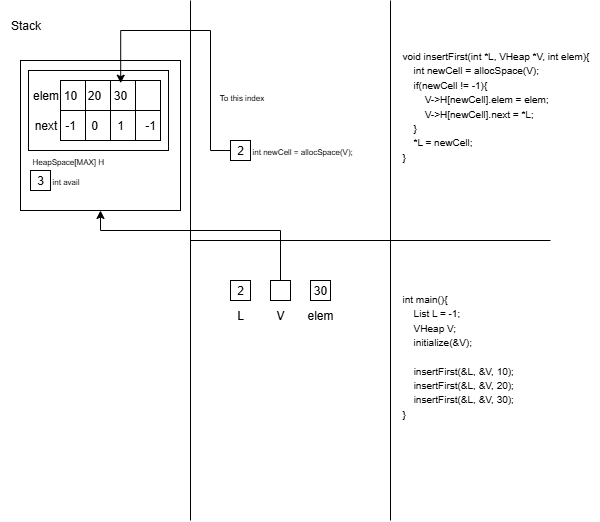

The diagram above was exported from draw.io. Its source (the exported page's mxGraphModel, read from the mxfile embedded in the PNG):
<mxGraphModel dx="1142" dy="464" grid="1" gridSize="10" guides="1" tooltips="1" connect="1" arrows="1" fold="1" page="1" pageScale="1" pageWidth="850" pageHeight="1100" math="0" shadow="0">
  <root>
    <mxCell id="0" />
    <mxCell id="1" parent="0" />
    <mxCell id="q0mLWEDykQGB3j43HluI-23" value="" style="rounded=0;whiteSpace=wrap;html=1;" vertex="1" parent="1">
      <mxGeometry x="30" y="60" width="160" height="150" as="geometry" />
    </mxCell>
    <mxCell id="q0mLWEDykQGB3j43HluI-2" value="" style="endArrow=none;html=1;rounded=0;" edge="1" parent="1">
      <mxGeometry width="50" height="50" relative="1" as="geometry">
        <mxPoint x="200" y="520" as="sourcePoint" />
        <mxPoint x="200" as="targetPoint" />
      </mxGeometry>
    </mxCell>
    <mxCell id="q0mLWEDykQGB3j43HluI-3" value="Stack" style="text;html=1;align=center;verticalAlign=middle;resizable=0;points=[];autosize=1;strokeColor=none;fillColor=none;" vertex="1" parent="1">
      <mxGeometry x="10" y="10" width="50" height="30" as="geometry" />
    </mxCell>
    <mxCell id="q0mLWEDykQGB3j43HluI-19" value="&lt;font style=&quot;font-size: 8px;&quot;&gt;HeapSpace[MAX]&amp;nbsp;H&lt;/font&gt;" style="text;html=1;align=left;verticalAlign=middle;whiteSpace=wrap;rounded=0;" vertex="1" parent="1">
      <mxGeometry x="40" y="150" width="100" height="20" as="geometry" />
    </mxCell>
    <mxCell id="q0mLWEDykQGB3j43HluI-27" value="" style="group" vertex="1" connectable="0" parent="1">
      <mxGeometry x="30" y="70" width="148" height="80" as="geometry" />
    </mxCell>
    <mxCell id="q0mLWEDykQGB3j43HluI-1" value="" style="rounded=0;whiteSpace=wrap;html=1;" vertex="1" parent="q0mLWEDykQGB3j43HluI-27">
      <mxGeometry x="8" width="140" height="80" as="geometry" />
    </mxCell>
    <mxCell id="q0mLWEDykQGB3j43HluI-12" value="" style="rounded=0;whiteSpace=wrap;html=1;" vertex="1" parent="q0mLWEDykQGB3j43HluI-27">
      <mxGeometry x="40" y="10" width="100" height="60" as="geometry" />
    </mxCell>
    <mxCell id="q0mLWEDykQGB3j43HluI-6" value="elem" style="text;html=1;align=center;verticalAlign=middle;resizable=0;points=[];autosize=1;strokeColor=none;fillColor=none;" vertex="1" parent="q0mLWEDykQGB3j43HluI-27">
      <mxGeometry y="10" width="50" height="30" as="geometry" />
    </mxCell>
    <mxCell id="q0mLWEDykQGB3j43HluI-7" value="next" style="text;html=1;align=center;verticalAlign=middle;resizable=0;points=[];autosize=1;strokeColor=none;fillColor=none;" vertex="1" parent="q0mLWEDykQGB3j43HluI-27">
      <mxGeometry y="40" width="50" height="30" as="geometry" />
    </mxCell>
    <mxCell id="q0mLWEDykQGB3j43HluI-13" value="" style="endArrow=none;html=1;rounded=0;exitX=1;exitY=0.5;exitDx=0;exitDy=0;entryX=0;entryY=0.5;entryDx=0;entryDy=0;" edge="1" source="q0mLWEDykQGB3j43HluI-12" target="q0mLWEDykQGB3j43HluI-12" parent="q0mLWEDykQGB3j43HluI-27">
      <mxGeometry width="50" height="50" relative="1" as="geometry">
        <mxPoint x="-38" y="90" as="sourcePoint" />
        <mxPoint x="17" y="-10" as="targetPoint" />
      </mxGeometry>
    </mxCell>
    <mxCell id="q0mLWEDykQGB3j43HluI-22" value="" style="endArrow=none;html=1;rounded=0;exitX=0.25;exitY=1;exitDx=0;exitDy=0;entryX=0.25;entryY=0;entryDx=0;entryDy=0;" edge="1" parent="q0mLWEDykQGB3j43HluI-27" source="q0mLWEDykQGB3j43HluI-12" target="q0mLWEDykQGB3j43HluI-12">
      <mxGeometry width="50" height="50" relative="1" as="geometry">
        <mxPoint x="65" y="70" as="sourcePoint" />
        <mxPoint x="5" y="110" as="targetPoint" />
      </mxGeometry>
    </mxCell>
    <mxCell id="q0mLWEDykQGB3j43HluI-15" value="" style="endArrow=none;html=1;rounded=0;entryX=0.5;entryY=0;entryDx=0;entryDy=0;exitX=0.5;exitY=1;exitDx=0;exitDy=0;" edge="1" source="q0mLWEDykQGB3j43HluI-12" target="q0mLWEDykQGB3j43HluI-12" parent="q0mLWEDykQGB3j43HluI-27">
      <mxGeometry width="50" height="50" relative="1" as="geometry">
        <mxPoint x="72" y="190" as="sourcePoint" />
        <mxPoint x="72" y="70" as="targetPoint" />
      </mxGeometry>
    </mxCell>
    <mxCell id="q0mLWEDykQGB3j43HluI-16" value="" style="endArrow=none;html=1;rounded=0;entryX=0.75;entryY=0;entryDx=0;entryDy=0;exitX=0.75;exitY=1;exitDx=0;exitDy=0;" edge="1" source="q0mLWEDykQGB3j43HluI-12" target="q0mLWEDykQGB3j43HluI-12" parent="q0mLWEDykQGB3j43HluI-27">
      <mxGeometry width="50" height="50" relative="1" as="geometry">
        <mxPoint x="105" y="170" as="sourcePoint" />
        <mxPoint x="105" y="50" as="targetPoint" />
      </mxGeometry>
    </mxCell>
    <mxCell id="q0mLWEDykQGB3j43HluI-44" value="-1" style="text;html=1;align=center;verticalAlign=middle;whiteSpace=wrap;rounded=0;" vertex="1" parent="q0mLWEDykQGB3j43HluI-27">
      <mxGeometry x="40" y="40" width="20" height="30" as="geometry" />
    </mxCell>
    <mxCell id="q0mLWEDykQGB3j43HluI-55" value="0" style="text;html=1;align=center;verticalAlign=middle;whiteSpace=wrap;rounded=0;" vertex="1" parent="q0mLWEDykQGB3j43HluI-27">
      <mxGeometry x="64" y="40" width="20" height="30" as="geometry" />
    </mxCell>
    <mxCell id="q0mLWEDykQGB3j43HluI-56" value="1" style="text;html=1;align=center;verticalAlign=middle;whiteSpace=wrap;rounded=0;" vertex="1" parent="q0mLWEDykQGB3j43HluI-27">
      <mxGeometry x="90" y="40" width="20" height="30" as="geometry" />
    </mxCell>
    <mxCell id="q0mLWEDykQGB3j43HluI-57" value="-1" style="text;html=1;align=center;verticalAlign=middle;whiteSpace=wrap;rounded=0;" vertex="1" parent="q0mLWEDykQGB3j43HluI-27">
      <mxGeometry x="120" y="40" width="20" height="30" as="geometry" />
    </mxCell>
    <mxCell id="q0mLWEDykQGB3j43HluI-61" value="10" style="text;html=1;align=center;verticalAlign=middle;whiteSpace=wrap;rounded=0;" vertex="1" parent="q0mLWEDykQGB3j43HluI-27">
      <mxGeometry x="40" y="10" width="20" height="30" as="geometry" />
    </mxCell>
    <mxCell id="q0mLWEDykQGB3j43HluI-65" value="20" style="text;html=1;align=center;verticalAlign=middle;whiteSpace=wrap;rounded=0;" vertex="1" parent="q0mLWEDykQGB3j43HluI-27">
      <mxGeometry x="64" y="10" width="20" height="30" as="geometry" />
    </mxCell>
    <mxCell id="q0mLWEDykQGB3j43HluI-66" value="30" style="text;html=1;align=center;verticalAlign=middle;whiteSpace=wrap;rounded=0;" vertex="1" parent="q0mLWEDykQGB3j43HluI-27">
      <mxGeometry x="90" y="10" width="20" height="30" as="geometry" />
    </mxCell>
    <mxCell id="q0mLWEDykQGB3j43HluI-28" value="3" style="rounded=0;whiteSpace=wrap;html=1;" vertex="1" parent="1">
      <mxGeometry x="40" y="170" width="20" height="20" as="geometry" />
    </mxCell>
    <mxCell id="q0mLWEDykQGB3j43HluI-29" value="&lt;font style=&quot;font-size: 8px;&quot;&gt;int avail&lt;/font&gt;" style="text;html=1;align=left;verticalAlign=middle;whiteSpace=wrap;rounded=0;" vertex="1" parent="1">
      <mxGeometry x="60" y="170" width="100" height="20" as="geometry" />
    </mxCell>
    <mxCell id="q0mLWEDykQGB3j43HluI-30" value="" style="endArrow=none;html=1;rounded=0;" edge="1" parent="1">
      <mxGeometry width="50" height="50" relative="1" as="geometry">
        <mxPoint x="400" y="520" as="sourcePoint" />
        <mxPoint x="400" as="targetPoint" />
      </mxGeometry>
    </mxCell>
    <mxCell id="q0mLWEDykQGB3j43HluI-31" value="" style="endArrow=none;html=1;rounded=0;" edge="1" parent="1">
      <mxGeometry width="50" height="50" relative="1" as="geometry">
        <mxPoint x="200" y="240" as="sourcePoint" />
        <mxPoint x="560" y="240" as="targetPoint" />
      </mxGeometry>
    </mxCell>
    <mxCell id="q0mLWEDykQGB3j43HluI-32" value="2" style="rounded=0;whiteSpace=wrap;html=1;" vertex="1" parent="1">
      <mxGeometry x="240" y="280" width="20" height="20" as="geometry" />
    </mxCell>
    <mxCell id="q0mLWEDykQGB3j43HluI-67" style="edgeStyle=orthogonalEdgeStyle;rounded=0;orthogonalLoop=1;jettySize=auto;html=1;entryX=0.5;entryY=1;entryDx=0;entryDy=0;" edge="1" parent="1" source="q0mLWEDykQGB3j43HluI-34" target="q0mLWEDykQGB3j43HluI-23">
      <mxGeometry relative="1" as="geometry">
        <mxPoint x="100" y="240" as="targetPoint" />
        <Array as="points">
          <mxPoint x="290" y="230" />
          <mxPoint x="110" y="230" />
        </Array>
      </mxGeometry>
    </mxCell>
    <mxCell id="q0mLWEDykQGB3j43HluI-34" value="" style="rounded=0;whiteSpace=wrap;html=1;" vertex="1" parent="1">
      <mxGeometry x="280" y="280" width="20" height="20" as="geometry" />
    </mxCell>
    <mxCell id="q0mLWEDykQGB3j43HluI-35" value="30" style="rounded=0;whiteSpace=wrap;html=1;" vertex="1" parent="1">
      <mxGeometry x="320" y="280" width="20" height="20" as="geometry" />
    </mxCell>
    <mxCell id="q0mLWEDykQGB3j43HluI-36" value="V" style="text;html=1;align=center;verticalAlign=middle;whiteSpace=wrap;rounded=0;" vertex="1" parent="1">
      <mxGeometry x="275" y="300" width="30" height="30" as="geometry" />
    </mxCell>
    <mxCell id="q0mLWEDykQGB3j43HluI-37" value="L" style="text;html=1;align=center;verticalAlign=middle;whiteSpace=wrap;rounded=0;" vertex="1" parent="1">
      <mxGeometry x="235" y="300" width="30" height="30" as="geometry" />
    </mxCell>
    <mxCell id="q0mLWEDykQGB3j43HluI-38" value="elem" style="text;html=1;align=center;verticalAlign=middle;whiteSpace=wrap;rounded=0;" vertex="1" parent="1">
      <mxGeometry x="315" y="300" width="30" height="30" as="geometry" />
    </mxCell>
    <mxCell id="q0mLWEDykQGB3j43HluI-58" value="&lt;div&gt;&lt;span style=&quot;font-size: 10px;&quot;&gt;void insertFirst(int *L, VHeap *V, int elem){&lt;/span&gt;&lt;/div&gt;&lt;div&gt;&lt;span style=&quot;font-size: 10px;&quot;&gt;&amp;nbsp; &amp;nbsp; int newCell = allocSpace(V);&lt;/span&gt;&lt;/div&gt;&lt;div&gt;&lt;span style=&quot;font-size: 10px;&quot;&gt;&amp;nbsp; &amp;nbsp; if(newCell != -1){&lt;/span&gt;&lt;/div&gt;&lt;div&gt;&lt;span style=&quot;font-size: 10px;&quot;&gt;&amp;nbsp; &amp;nbsp; &amp;nbsp; &amp;nbsp; V-&amp;gt;H[newCell].elem = elem;&lt;/span&gt;&lt;/div&gt;&lt;div&gt;&lt;span style=&quot;font-size: 10px;&quot;&gt;&amp;nbsp; &amp;nbsp; &amp;nbsp; &amp;nbsp; V-&amp;gt;H[newCell].next = *L;&lt;/span&gt;&lt;/div&gt;&lt;div&gt;&lt;span style=&quot;font-size: 10px;&quot;&gt;&amp;nbsp; &amp;nbsp; }&lt;/span&gt;&lt;/div&gt;&lt;div&gt;&lt;span style=&quot;font-size: 10px;&quot;&gt;&amp;nbsp; &amp;nbsp; *L = newCell;&lt;/span&gt;&lt;/div&gt;&lt;div&gt;&lt;span style=&quot;font-size: 10px;&quot;&gt;}&lt;/span&gt;&lt;/div&gt;" style="text;html=1;align=left;verticalAlign=middle;whiteSpace=wrap;rounded=0;" vertex="1" parent="1">
      <mxGeometry x="410" y="50" width="200" height="110" as="geometry" />
    </mxCell>
    <mxCell id="q0mLWEDykQGB3j43HluI-59" value="2" style="rounded=0;whiteSpace=wrap;html=1;" vertex="1" parent="1">
      <mxGeometry x="240" y="140" width="20" height="20" as="geometry" />
    </mxCell>
    <mxCell id="q0mLWEDykQGB3j43HluI-60" value="&lt;font style=&quot;font-size: 8px;&quot;&gt;int newCell = allocSpace(V);&lt;/font&gt;" style="text;html=1;align=left;verticalAlign=middle;whiteSpace=wrap;rounded=0;" vertex="1" parent="1">
      <mxGeometry x="260" y="135" width="105" height="30" as="geometry" />
    </mxCell>
    <mxCell id="q0mLWEDykQGB3j43HluI-63" style="edgeStyle=orthogonalEdgeStyle;rounded=0;orthogonalLoop=1;jettySize=auto;html=1;entryX=0.602;entryY=0.045;entryDx=0;entryDy=0;entryPerimeter=0;" edge="1" parent="1" source="q0mLWEDykQGB3j43HluI-59" target="q0mLWEDykQGB3j43HluI-12">
      <mxGeometry relative="1" as="geometry">
        <Array as="points">
          <mxPoint x="220" y="150" />
          <mxPoint x="220" y="30" />
          <mxPoint x="130" y="30" />
        </Array>
      </mxGeometry>
    </mxCell>
    <mxCell id="q0mLWEDykQGB3j43HluI-64" value="&lt;font style=&quot;font-size: 8px;&quot;&gt;To this index&lt;/font&gt;" style="edgeLabel;html=1;align=center;verticalAlign=middle;resizable=0;points=[];" vertex="1" connectable="0" parent="q0mLWEDykQGB3j43HluI-63">
      <mxGeometry x="0.1177" y="-2" relative="1" as="geometry">
        <mxPoint x="48" y="67" as="offset" />
      </mxGeometry>
    </mxCell>
    <mxCell id="q0mLWEDykQGB3j43HluI-68" value="&lt;div&gt;&lt;span style=&quot;font-size: 10px;&quot;&gt;int main(){&lt;/span&gt;&lt;/div&gt;&lt;div&gt;&lt;span style=&quot;font-size: 10px;&quot;&gt;&amp;nbsp; &amp;nbsp; List L = -1;&lt;/span&gt;&lt;/div&gt;&lt;div&gt;&lt;span style=&quot;font-size: 10px;&quot;&gt;&amp;nbsp; &amp;nbsp; VHeap V;&lt;/span&gt;&lt;/div&gt;&lt;div&gt;&lt;span style=&quot;font-size: 10px;&quot;&gt;&amp;nbsp; &amp;nbsp; initialize(&amp;amp;V);&lt;/span&gt;&lt;/div&gt;&lt;div&gt;&lt;span style=&quot;font-size: 10px;&quot;&gt;&amp;nbsp; &amp;nbsp;&amp;nbsp;&lt;/span&gt;&lt;/div&gt;&lt;div&gt;&lt;span style=&quot;font-size: 10px;&quot;&gt;&amp;nbsp; &amp;nbsp;&amp;nbsp;&lt;/span&gt;&lt;span style=&quot;font-size: 10px;&quot;&gt;insertFirst&lt;/span&gt;&lt;span style=&quot;font-size: 10px;&quot;&gt;(&amp;amp;L, &amp;amp;V, 10);&lt;/span&gt;&lt;/div&gt;&lt;div&gt;&lt;span style=&quot;font-size: 10px;&quot;&gt;&amp;nbsp; &amp;nbsp;&amp;nbsp;&lt;/span&gt;&lt;span style=&quot;font-size: 10px;&quot;&gt;insertFirst&lt;/span&gt;&lt;span style=&quot;font-size: 10px;&quot;&gt;(&amp;amp;L, &amp;amp;V, 20);&lt;/span&gt;&lt;/div&gt;&lt;div&gt;&lt;span style=&quot;font-size: 10px;&quot;&gt;&amp;nbsp; &amp;nbsp;&amp;nbsp;&lt;/span&gt;&lt;span style=&quot;font-size: 10px;&quot;&gt;insertFirst&lt;/span&gt;&lt;span style=&quot;font-size: 10px;&quot;&gt;(&amp;amp;L, &amp;amp;V, 30);&lt;/span&gt;&lt;/div&gt;&lt;div&gt;&lt;span style=&quot;font-size: 10px;&quot;&gt;}&lt;/span&gt;&lt;/div&gt;" style="text;html=1;align=left;verticalAlign=middle;whiteSpace=wrap;rounded=0;" vertex="1" parent="1">
      <mxGeometry x="410" y="270" width="200" height="170" as="geometry" />
    </mxCell>
  </root>
</mxGraphModel>